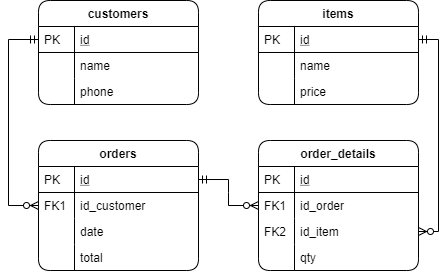

The diagram above was exported from draw.io. Its source (the exported page's mxGraphModel, read from the mxfile embedded in the PNG):
<mxGraphModel dx="1024" dy="601" grid="1" gridSize="10" guides="1" tooltips="1" connect="1" arrows="1" fold="1" page="1" pageScale="1" pageWidth="827" pageHeight="1169" math="0" shadow="0">
  <root>
    <mxCell id="0" />
    <mxCell id="1" parent="0" />
    <mxCell id="2" value="items" style="swimlane;fontStyle=1;childLayout=stackLayout;horizontal=1;startSize=26;horizontalStack=0;resizeParent=1;resizeLast=0;collapsible=1;marginBottom=0;rounded=1;shadow=0;strokeWidth=1;comic=0;glass=0;" vertex="1" parent="1">
      <mxGeometry x="420" y="50" width="160" height="104" as="geometry">
        <mxRectangle x="20" y="80" width="160" height="26" as="alternateBounds" />
      </mxGeometry>
    </mxCell>
    <mxCell id="3" value="id" style="shape=partialRectangle;top=0;left=0;right=0;bottom=1;align=left;verticalAlign=top;fillColor=none;spacingLeft=40;spacingRight=4;overflow=hidden;rotatable=0;points=[[0,0.5],[1,0.5]];portConstraint=eastwest;dropTarget=0;rounded=0;shadow=0;strokeWidth=1;fontStyle=4" vertex="1" parent="2">
      <mxGeometry y="26" width="160" height="26" as="geometry" />
    </mxCell>
    <mxCell id="4" value="PK" style="shape=partialRectangle;top=0;left=0;bottom=0;fillColor=none;align=left;verticalAlign=top;spacingLeft=4;spacingRight=4;overflow=hidden;rotatable=0;points=[];portConstraint=eastwest;part=1;" vertex="1" connectable="0" parent="3">
      <mxGeometry width="36" height="26" as="geometry" />
    </mxCell>
    <mxCell id="5" value="name" style="shape=partialRectangle;top=0;left=0;right=0;bottom=0;align=left;verticalAlign=top;fillColor=none;spacingLeft=40;spacingRight=4;overflow=hidden;rotatable=0;points=[[0,0.5],[1,0.5]];portConstraint=eastwest;dropTarget=0;rounded=0;shadow=0;strokeWidth=1;" vertex="1" parent="2">
      <mxGeometry y="52" width="160" height="26" as="geometry" />
    </mxCell>
    <mxCell id="6" value="" style="shape=partialRectangle;top=0;left=0;bottom=0;fillColor=none;align=left;verticalAlign=top;spacingLeft=4;spacingRight=4;overflow=hidden;rotatable=0;points=[];portConstraint=eastwest;part=1;" vertex="1" connectable="0" parent="5">
      <mxGeometry width="36" height="26" as="geometry" />
    </mxCell>
    <mxCell id="7" value="price" style="shape=partialRectangle;top=0;left=0;right=0;bottom=0;align=left;verticalAlign=top;fillColor=none;spacingLeft=40;spacingRight=4;overflow=hidden;rotatable=0;points=[[0,0.5],[1,0.5]];portConstraint=eastwest;dropTarget=0;rounded=0;shadow=0;strokeWidth=1;" vertex="1" parent="2">
      <mxGeometry y="78" width="160" height="26" as="geometry" />
    </mxCell>
    <mxCell id="8" value="" style="shape=partialRectangle;top=0;left=0;bottom=0;fillColor=none;align=left;verticalAlign=top;spacingLeft=4;spacingRight=4;overflow=hidden;rotatable=0;points=[];portConstraint=eastwest;part=1;" vertex="1" connectable="0" parent="7">
      <mxGeometry width="36" height="26" as="geometry" />
    </mxCell>
    <mxCell id="9" value="customers" style="swimlane;fontStyle=1;childLayout=stackLayout;horizontal=1;startSize=26;horizontalStack=0;resizeParent=1;resizeLast=0;collapsible=1;marginBottom=0;rounded=1;shadow=0;strokeWidth=1;" vertex="1" parent="1">
      <mxGeometry x="200" y="50" width="160" height="104" as="geometry">
        <mxRectangle x="260" y="80" width="160" height="26" as="alternateBounds" />
      </mxGeometry>
    </mxCell>
    <mxCell id="10" value="id" style="shape=partialRectangle;top=0;left=0;right=0;bottom=1;align=left;verticalAlign=top;fillColor=none;spacingLeft=40;spacingRight=4;overflow=hidden;rotatable=0;points=[[0,0.5],[1,0.5]];portConstraint=eastwest;dropTarget=0;rounded=0;shadow=0;strokeWidth=1;fontStyle=4" vertex="1" parent="9">
      <mxGeometry y="26" width="160" height="26" as="geometry" />
    </mxCell>
    <mxCell id="11" value="PK" style="shape=partialRectangle;top=0;left=0;bottom=0;fillColor=none;align=left;verticalAlign=top;spacingLeft=4;spacingRight=4;overflow=hidden;rotatable=0;points=[];portConstraint=eastwest;part=1;" vertex="1" connectable="0" parent="10">
      <mxGeometry width="36" height="26" as="geometry" />
    </mxCell>
    <mxCell id="12" value="name" style="shape=partialRectangle;top=0;left=0;right=0;bottom=0;align=left;verticalAlign=top;fillColor=none;spacingLeft=40;spacingRight=4;overflow=hidden;rotatable=0;points=[[0,0.5],[1,0.5]];portConstraint=eastwest;dropTarget=0;rounded=0;shadow=0;strokeWidth=1;" vertex="1" parent="9">
      <mxGeometry y="52" width="160" height="26" as="geometry" />
    </mxCell>
    <mxCell id="13" value="" style="shape=partialRectangle;top=0;left=0;bottom=0;fillColor=none;align=left;verticalAlign=top;spacingLeft=4;spacingRight=4;overflow=hidden;rotatable=0;points=[];portConstraint=eastwest;part=1;" vertex="1" connectable="0" parent="12">
      <mxGeometry width="36" height="26" as="geometry" />
    </mxCell>
    <mxCell id="14" value="phone" style="shape=partialRectangle;top=0;left=0;right=0;bottom=0;align=left;verticalAlign=top;fillColor=none;spacingLeft=40;spacingRight=4;overflow=hidden;rotatable=0;points=[[0,0.5],[1,0.5]];portConstraint=eastwest;dropTarget=0;rounded=0;shadow=0;strokeWidth=1;" vertex="1" parent="9">
      <mxGeometry y="78" width="160" height="26" as="geometry" />
    </mxCell>
    <mxCell id="15" value="" style="shape=partialRectangle;top=0;left=0;bottom=0;fillColor=none;align=left;verticalAlign=top;spacingLeft=4;spacingRight=4;overflow=hidden;rotatable=0;points=[];portConstraint=eastwest;part=1;" vertex="1" connectable="0" parent="14">
      <mxGeometry width="36" height="26" as="geometry" />
    </mxCell>
    <mxCell id="16" value="orders" style="swimlane;fontStyle=1;childLayout=stackLayout;horizontal=1;startSize=26;horizontalStack=0;resizeParent=1;resizeLast=0;collapsible=1;marginBottom=0;rounded=1;shadow=0;strokeWidth=1;" vertex="1" parent="1">
      <mxGeometry x="200" y="190" width="160" height="130" as="geometry">
        <mxRectangle x="260" y="80" width="160" height="26" as="alternateBounds" />
      </mxGeometry>
    </mxCell>
    <mxCell id="17" value="id" style="shape=partialRectangle;top=0;left=0;right=0;bottom=1;align=left;verticalAlign=top;fillColor=none;spacingLeft=40;spacingRight=4;overflow=hidden;rotatable=0;points=[[0,0.5],[1,0.5]];portConstraint=eastwest;dropTarget=0;rounded=0;shadow=0;strokeWidth=1;fontStyle=4" vertex="1" parent="16">
      <mxGeometry y="26" width="160" height="26" as="geometry" />
    </mxCell>
    <mxCell id="18" value="PK" style="shape=partialRectangle;top=0;left=0;bottom=0;fillColor=none;align=left;verticalAlign=top;spacingLeft=4;spacingRight=4;overflow=hidden;rotatable=0;points=[];portConstraint=eastwest;part=1;" vertex="1" connectable="0" parent="17">
      <mxGeometry width="36" height="26" as="geometry" />
    </mxCell>
    <mxCell id="19" value="id_customer" style="shape=partialRectangle;top=0;left=0;right=0;bottom=0;align=left;verticalAlign=top;fillColor=none;spacingLeft=40;spacingRight=4;overflow=hidden;rotatable=0;points=[[0,0.5],[1,0.5]];portConstraint=eastwest;dropTarget=0;rounded=0;shadow=0;strokeWidth=1;" vertex="1" parent="16">
      <mxGeometry y="52" width="160" height="26" as="geometry" />
    </mxCell>
    <mxCell id="20" value="FK1" style="shape=partialRectangle;top=0;left=0;bottom=0;fillColor=none;align=left;verticalAlign=top;spacingLeft=4;spacingRight=4;overflow=hidden;rotatable=0;points=[];portConstraint=eastwest;part=1;" vertex="1" connectable="0" parent="19">
      <mxGeometry width="36" height="26" as="geometry" />
    </mxCell>
    <mxCell id="21" value="date" style="shape=partialRectangle;top=0;left=0;right=0;bottom=0;align=left;verticalAlign=top;fillColor=none;spacingLeft=40;spacingRight=4;overflow=hidden;rotatable=0;points=[[0,0.5],[1,0.5]];portConstraint=eastwest;dropTarget=0;rounded=0;shadow=0;strokeWidth=1;" vertex="1" parent="16">
      <mxGeometry y="78" width="160" height="26" as="geometry" />
    </mxCell>
    <mxCell id="22" value="" style="shape=partialRectangle;top=0;left=0;bottom=0;fillColor=none;align=left;verticalAlign=top;spacingLeft=4;spacingRight=4;overflow=hidden;rotatable=0;points=[];portConstraint=eastwest;part=1;" vertex="1" connectable="0" parent="21">
      <mxGeometry width="36" height="26" as="geometry" />
    </mxCell>
    <mxCell id="23" value="total" style="shape=partialRectangle;top=0;left=0;right=0;bottom=0;align=left;verticalAlign=top;fillColor=none;spacingLeft=40;spacingRight=4;overflow=hidden;rotatable=0;points=[[0,0.5],[1,0.5]];portConstraint=eastwest;dropTarget=0;rounded=0;shadow=0;strokeWidth=1;" vertex="1" parent="16">
      <mxGeometry y="104" width="160" height="26" as="geometry" />
    </mxCell>
    <mxCell id="24" value="" style="shape=partialRectangle;top=0;left=0;bottom=0;fillColor=none;align=left;verticalAlign=top;spacingLeft=4;spacingRight=4;overflow=hidden;rotatable=0;points=[];portConstraint=eastwest;part=1;" vertex="1" connectable="0" parent="23">
      <mxGeometry width="36" height="26" as="geometry" />
    </mxCell>
    <mxCell id="25" value="order_details" style="swimlane;fontStyle=1;childLayout=stackLayout;horizontal=1;startSize=26;horizontalStack=0;resizeParent=1;resizeLast=0;collapsible=1;marginBottom=0;rounded=1;shadow=0;strokeWidth=1;" vertex="1" parent="1">
      <mxGeometry x="420" y="190" width="160" height="130" as="geometry">
        <mxRectangle x="260" y="80" width="160" height="26" as="alternateBounds" />
      </mxGeometry>
    </mxCell>
    <mxCell id="26" value="id" style="shape=partialRectangle;top=0;left=0;right=0;bottom=1;align=left;verticalAlign=top;fillColor=none;spacingLeft=40;spacingRight=4;overflow=hidden;rotatable=0;points=[[0,0.5],[1,0.5]];portConstraint=eastwest;dropTarget=0;rounded=0;shadow=0;strokeWidth=1;fontStyle=4" vertex="1" parent="25">
      <mxGeometry y="26" width="160" height="26" as="geometry" />
    </mxCell>
    <mxCell id="27" value="PK" style="shape=partialRectangle;top=0;left=0;bottom=0;fillColor=none;align=left;verticalAlign=top;spacingLeft=4;spacingRight=4;overflow=hidden;rotatable=0;points=[];portConstraint=eastwest;part=1;" vertex="1" connectable="0" parent="26">
      <mxGeometry width="36" height="26" as="geometry" />
    </mxCell>
    <mxCell id="28" value="id_order" style="shape=partialRectangle;top=0;left=0;right=0;bottom=0;align=left;verticalAlign=top;fillColor=none;spacingLeft=40;spacingRight=4;overflow=hidden;rotatable=0;points=[[0,0.5],[1,0.5]];portConstraint=eastwest;dropTarget=0;rounded=0;shadow=0;strokeWidth=1;" vertex="1" parent="25">
      <mxGeometry y="52" width="160" height="26" as="geometry" />
    </mxCell>
    <mxCell id="29" value="FK1" style="shape=partialRectangle;top=0;left=0;bottom=0;fillColor=none;align=left;verticalAlign=top;spacingLeft=4;spacingRight=4;overflow=hidden;rotatable=0;points=[];portConstraint=eastwest;part=1;" vertex="1" connectable="0" parent="28">
      <mxGeometry width="36" height="26" as="geometry" />
    </mxCell>
    <mxCell id="30" value="id_item" style="shape=partialRectangle;top=0;left=0;right=0;bottom=0;align=left;verticalAlign=top;fillColor=none;spacingLeft=40;spacingRight=4;overflow=hidden;rotatable=0;points=[[0,0.5],[1,0.5]];portConstraint=eastwest;dropTarget=0;rounded=0;shadow=0;strokeWidth=1;" vertex="1" parent="25">
      <mxGeometry y="78" width="160" height="26" as="geometry" />
    </mxCell>
    <mxCell id="31" value="FK2" style="shape=partialRectangle;top=0;left=0;bottom=0;fillColor=none;align=left;verticalAlign=top;spacingLeft=4;spacingRight=4;overflow=hidden;rotatable=0;points=[];portConstraint=eastwest;part=1;" vertex="1" connectable="0" parent="30">
      <mxGeometry width="36" height="26" as="geometry" />
    </mxCell>
    <mxCell id="32" value="qty" style="shape=partialRectangle;top=0;left=0;right=0;bottom=0;align=left;verticalAlign=top;fillColor=none;spacingLeft=40;spacingRight=4;overflow=hidden;rotatable=0;points=[[0,0.5],[1,0.5]];portConstraint=eastwest;dropTarget=0;rounded=0;shadow=0;strokeWidth=1;" vertex="1" parent="25">
      <mxGeometry y="104" width="160" height="26" as="geometry" />
    </mxCell>
    <mxCell id="33" value="" style="shape=partialRectangle;top=0;left=0;bottom=0;fillColor=none;align=left;verticalAlign=top;spacingLeft=4;spacingRight=4;overflow=hidden;rotatable=0;points=[];portConstraint=eastwest;part=1;" vertex="1" connectable="0" parent="32">
      <mxGeometry width="36" height="26" as="geometry" />
    </mxCell>
    <mxCell id="34" style="edgeStyle=elbowEdgeStyle;rounded=0;orthogonalLoop=1;jettySize=auto;html=1;exitX=0;exitY=0.5;exitDx=0;exitDy=0;entryX=0;entryY=0.5;entryDx=0;entryDy=0;startArrow=ERmandOne;startFill=0;endArrow=ERzeroToMany;endFill=1;" edge="1" source="10" target="19" parent="1">
      <mxGeometry relative="1" as="geometry">
        <Array as="points">
          <mxPoint x="170" y="170" />
        </Array>
      </mxGeometry>
    </mxCell>
    <mxCell id="35" style="edgeStyle=entityRelationEdgeStyle;rounded=0;orthogonalLoop=1;jettySize=auto;html=1;exitX=1;exitY=0.5;exitDx=0;exitDy=0;startArrow=ERmandOne;startFill=0;endArrow=ERzeroToMany;endFill=1;" edge="1" source="17" target="28" parent="1">
      <mxGeometry relative="1" as="geometry" />
    </mxCell>
    <mxCell id="36" style="rounded=0;orthogonalLoop=1;jettySize=auto;html=1;exitX=1;exitY=0.5;exitDx=0;exitDy=0;startArrow=ERzeroToMany;startFill=1;endArrow=ERmandOne;endFill=0;edgeStyle=orthogonalEdgeStyle;" edge="1" source="30" target="3" parent="1">
      <mxGeometry relative="1" as="geometry" />
    </mxCell>
  </root>
</mxGraphModel>